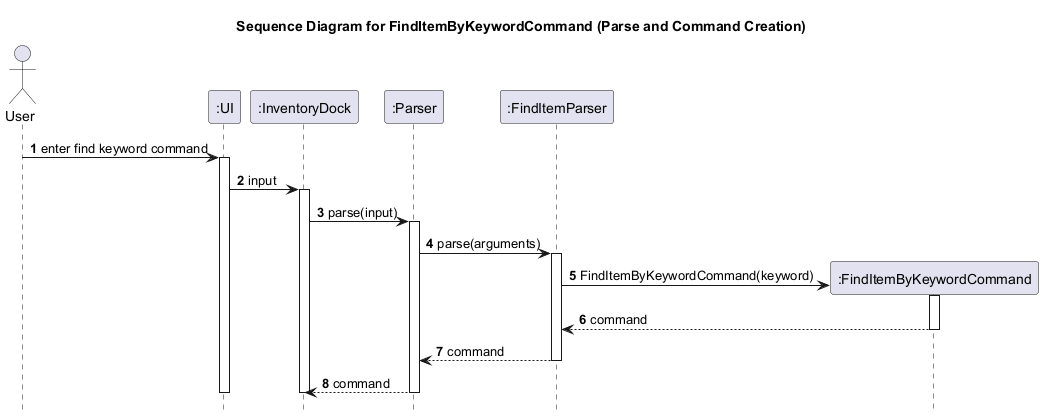

The diagram above was rendered by PlantUML. Its source (embedded in the PNG):
@startuml
title Sequence Diagram for FindItemByKeywordCommand (Parse and Command Creation)

autonumber
hide footbox

actor User
participant ":UI" as UI
participant ":InventoryDock" as InventoryDock
participant ":Parser" as Parser
participant ":FindItemParser" as FindItemParser

User -> UI: enter find keyword command
activate UI
UI -> InventoryDock: input
activate InventoryDock
InventoryDock -> Parser: parse(input)
activate Parser
Parser -> FindItemParser: parse(arguments)
activate FindItemParser
create ":FindItemByKeywordCommand" as FindItemByKeywordCommand
FindItemParser -> FindItemByKeywordCommand: FindItemByKeywordCommand(keyword)
activate FindItemByKeywordCommand
FindItemByKeywordCommand --> FindItemParser: command
deactivate FindItemByKeywordCommand
FindItemParser --> Parser: command
deactivate FindItemParser
Parser --> InventoryDock: command
deactivate Parser
deactivate InventoryDock
deactivate UI
@enduml